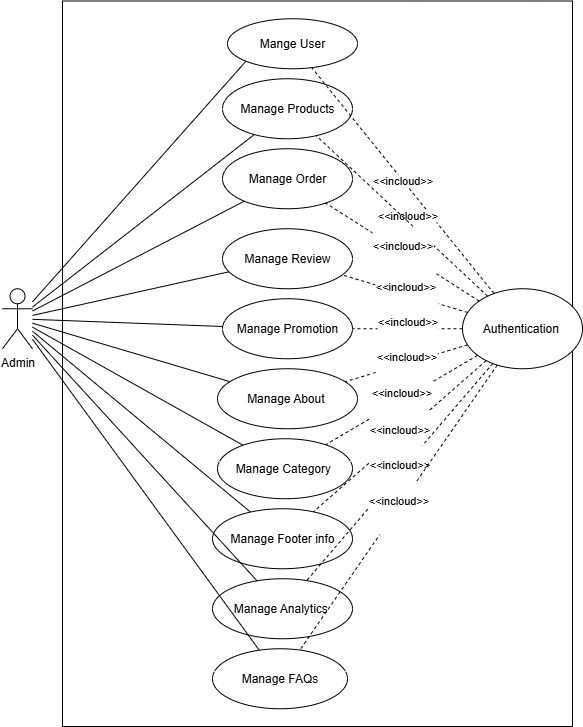

The diagram above was exported from draw.io. Its source (the exported page's mxGraphModel, read from the mxfile embedded in the PNG):
<mxGraphModel dx="2216" dy="1934" grid="1" gridSize="10" guides="1" tooltips="1" connect="1" arrows="1" fold="1" page="1" pageScale="1" pageWidth="827" pageHeight="1169" math="0" shadow="0">
  <root>
    <mxCell id="WIyWlLk6GJQsqaUBKTNV-0" />
    <mxCell id="WIyWlLk6GJQsqaUBKTNV-1" parent="WIyWlLk6GJQsqaUBKTNV-0" />
    <mxCell id="2f8ODm4oDMluz0J1j6vR-1" value="" style="rounded=0;whiteSpace=wrap;html=1;" vertex="1" parent="WIyWlLk6GJQsqaUBKTNV-1">
      <mxGeometry x="-240" y="-15.5" width="510" height="725.5" as="geometry" />
    </mxCell>
    <mxCell id="2f8ODm4oDMluz0J1j6vR-3" value="Mange User" style="ellipse;whiteSpace=wrap;html=1;" vertex="1" parent="WIyWlLk6GJQsqaUBKTNV-1">
      <mxGeometry x="-75" y="2.25" width="130" height="50" as="geometry" />
    </mxCell>
    <mxCell id="2f8ODm4oDMluz0J1j6vR-10" value="Admin" style="shape=umlActor;verticalLabelPosition=bottom;verticalAlign=top;html=1;outlineConnect=0;horizontal=1;" vertex="1" parent="WIyWlLk6GJQsqaUBKTNV-1">
      <mxGeometry x="-300" y="272.25" width="30" height="60" as="geometry" />
    </mxCell>
    <mxCell id="2f8ODm4oDMluz0J1j6vR-12" value="Manage Products" style="ellipse;whiteSpace=wrap;html=1;" vertex="1" parent="WIyWlLk6GJQsqaUBKTNV-1">
      <mxGeometry x="-80" y="62.25" width="130" height="60" as="geometry" />
    </mxCell>
    <mxCell id="2f8ODm4oDMluz0J1j6vR-13" value="Manage Order" style="ellipse;whiteSpace=wrap;html=1;" vertex="1" parent="WIyWlLk6GJQsqaUBKTNV-1">
      <mxGeometry x="-80" y="132.25" width="130" height="60" as="geometry" />
    </mxCell>
    <mxCell id="2f8ODm4oDMluz0J1j6vR-14" value="Manage Category&amp;nbsp;" style="ellipse;whiteSpace=wrap;html=1;" vertex="1" parent="WIyWlLk6GJQsqaUBKTNV-1">
      <mxGeometry x="-85" y="422.25" width="135" height="60" as="geometry" />
    </mxCell>
    <mxCell id="2f8ODm4oDMluz0J1j6vR-15" value="Manage Review" style="ellipse;whiteSpace=wrap;html=1;" vertex="1" parent="WIyWlLk6GJQsqaUBKTNV-1">
      <mxGeometry x="-80" y="212.25" width="130" height="60" as="geometry" />
    </mxCell>
    <mxCell id="2f8ODm4oDMluz0J1j6vR-16" value="Manage Promotion" style="ellipse;whiteSpace=wrap;html=1;" vertex="1" parent="WIyWlLk6GJQsqaUBKTNV-1">
      <mxGeometry x="-80" y="282.25" width="130" height="60" as="geometry" />
    </mxCell>
    <mxCell id="2f8ODm4oDMluz0J1j6vR-17" value="Manage FAQs" style="ellipse;whiteSpace=wrap;html=1;" vertex="1" parent="WIyWlLk6GJQsqaUBKTNV-1">
      <mxGeometry x="-90" y="632.25" width="135" height="60" as="geometry" />
    </mxCell>
    <mxCell id="2f8ODm4oDMluz0J1j6vR-18" value="Manage About&amp;nbsp;" style="ellipse;whiteSpace=wrap;html=1;" vertex="1" parent="WIyWlLk6GJQsqaUBKTNV-1">
      <mxGeometry x="-85" y="352.25" width="140" height="60" as="geometry" />
    </mxCell>
    <mxCell id="2f8ODm4oDMluz0J1j6vR-20" value="Manage Footer info" style="ellipse;whiteSpace=wrap;html=1;" vertex="1" parent="WIyWlLk6GJQsqaUBKTNV-1">
      <mxGeometry x="-90" y="492.25" width="140" height="60" as="geometry" />
    </mxCell>
    <mxCell id="2f8ODm4oDMluz0J1j6vR-21" value="Manage Analytics&amp;nbsp;" style="ellipse;whiteSpace=wrap;html=1;" vertex="1" parent="WIyWlLk6GJQsqaUBKTNV-1">
      <mxGeometry x="-90" y="562.25" width="140" height="60" as="geometry" />
    </mxCell>
    <mxCell id="2f8ODm4oDMluz0J1j6vR-23" value="" style="endArrow=none;html=1;rounded=0;entryX=0;entryY=1;entryDx=0;entryDy=0;" edge="1" parent="WIyWlLk6GJQsqaUBKTNV-1" source="2f8ODm4oDMluz0J1j6vR-10" target="2f8ODm4oDMluz0J1j6vR-3">
      <mxGeometry width="50" height="50" relative="1" as="geometry">
        <mxPoint x="-300" y="280" as="sourcePoint" />
        <mxPoint x="-250" y="230" as="targetPoint" />
      </mxGeometry>
    </mxCell>
    <mxCell id="2f8ODm4oDMluz0J1j6vR-25" value="" style="endArrow=none;html=1;rounded=0;" edge="1" parent="WIyWlLk6GJQsqaUBKTNV-1" source="2f8ODm4oDMluz0J1j6vR-10" target="2f8ODm4oDMluz0J1j6vR-12">
      <mxGeometry width="50" height="50" relative="1" as="geometry">
        <mxPoint x="-260" y="263" as="sourcePoint" />
        <mxPoint x="-72" y="54" as="targetPoint" />
      </mxGeometry>
    </mxCell>
    <mxCell id="2f8ODm4oDMluz0J1j6vR-30" value="" style="endArrow=none;html=1;rounded=0;" edge="1" parent="WIyWlLk6GJQsqaUBKTNV-1" source="2f8ODm4oDMluz0J1j6vR-10" target="2f8ODm4oDMluz0J1j6vR-13">
      <mxGeometry width="50" height="50" relative="1" as="geometry">
        <mxPoint x="120" y="330" as="sourcePoint" />
        <mxPoint x="170" y="280" as="targetPoint" />
      </mxGeometry>
    </mxCell>
    <mxCell id="2f8ODm4oDMluz0J1j6vR-31" value="" style="endArrow=none;html=1;rounded=0;" edge="1" parent="WIyWlLk6GJQsqaUBKTNV-1" source="2f8ODm4oDMluz0J1j6vR-10" target="2f8ODm4oDMluz0J1j6vR-14">
      <mxGeometry width="50" height="50" relative="1" as="geometry">
        <mxPoint x="-210" y="330" as="sourcePoint" />
        <mxPoint x="-160" y="280" as="targetPoint" />
      </mxGeometry>
    </mxCell>
    <mxCell id="2f8ODm4oDMluz0J1j6vR-32" value="" style="endArrow=none;html=1;rounded=0;" edge="1" parent="WIyWlLk6GJQsqaUBKTNV-1" source="2f8ODm4oDMluz0J1j6vR-10" target="2f8ODm4oDMluz0J1j6vR-15">
      <mxGeometry width="50" height="50" relative="1" as="geometry">
        <mxPoint x="120" y="330" as="sourcePoint" />
        <mxPoint x="170" y="280" as="targetPoint" />
      </mxGeometry>
    </mxCell>
    <mxCell id="2f8ODm4oDMluz0J1j6vR-33" value="" style="endArrow=none;html=1;rounded=0;" edge="1" parent="WIyWlLk6GJQsqaUBKTNV-1" source="2f8ODm4oDMluz0J1j6vR-10" target="2f8ODm4oDMluz0J1j6vR-16">
      <mxGeometry width="50" height="50" relative="1" as="geometry">
        <mxPoint x="-260" y="288" as="sourcePoint" />
        <mxPoint x="-84" y="259" as="targetPoint" />
      </mxGeometry>
    </mxCell>
    <mxCell id="2f8ODm4oDMluz0J1j6vR-34" value="" style="endArrow=none;html=1;rounded=0;" edge="1" parent="WIyWlLk6GJQsqaUBKTNV-1" source="2f8ODm4oDMluz0J1j6vR-10" target="2f8ODm4oDMluz0J1j6vR-17">
      <mxGeometry width="50" height="50" relative="1" as="geometry">
        <mxPoint x="-260" y="291" as="sourcePoint" />
        <mxPoint x="-90" y="298" as="targetPoint" />
      </mxGeometry>
    </mxCell>
    <mxCell id="2f8ODm4oDMluz0J1j6vR-35" value="" style="endArrow=none;html=1;rounded=0;" edge="1" parent="WIyWlLk6GJQsqaUBKTNV-1" source="2f8ODm4oDMluz0J1j6vR-10" target="2f8ODm4oDMluz0J1j6vR-18">
      <mxGeometry width="50" height="50" relative="1" as="geometry">
        <mxPoint x="-260" y="294" as="sourcePoint" />
        <mxPoint x="-78" y="338" as="targetPoint" />
      </mxGeometry>
    </mxCell>
    <mxCell id="2f8ODm4oDMluz0J1j6vR-36" value="" style="endArrow=none;html=1;rounded=0;" edge="1" parent="WIyWlLk6GJQsqaUBKTNV-1" source="2f8ODm4oDMluz0J1j6vR-10" target="2f8ODm4oDMluz0J1j6vR-20">
      <mxGeometry width="50" height="50" relative="1" as="geometry">
        <mxPoint x="-290" y="280" as="sourcePoint" />
        <mxPoint x="-66" y="384" as="targetPoint" />
      </mxGeometry>
    </mxCell>
    <mxCell id="2f8ODm4oDMluz0J1j6vR-37" value="" style="endArrow=none;html=1;rounded=0;" edge="1" parent="WIyWlLk6GJQsqaUBKTNV-1" source="2f8ODm4oDMluz0J1j6vR-10" target="2f8ODm4oDMluz0J1j6vR-21">
      <mxGeometry width="50" height="50" relative="1" as="geometry">
        <mxPoint x="-260" y="300" as="sourcePoint" />
        <mxPoint x="-57" y="432" as="targetPoint" />
      </mxGeometry>
    </mxCell>
    <mxCell id="2f8ODm4oDMluz0J1j6vR-40" value="Authentication&amp;nbsp;" style="ellipse;whiteSpace=wrap;html=1;" vertex="1" parent="WIyWlLk6GJQsqaUBKTNV-1">
      <mxGeometry x="160" y="272.25" width="120" height="80" as="geometry" />
    </mxCell>
    <mxCell id="2f8ODm4oDMluz0J1j6vR-52" value="&amp;lt;&amp;lt;incloud&amp;gt;&amp;gt;" style="endArrow=none;dashed=1;html=1;rounded=0;" edge="1" parent="WIyWlLk6GJQsqaUBKTNV-1" source="2f8ODm4oDMluz0J1j6vR-40" target="2f8ODm4oDMluz0J1j6vR-3">
      <mxGeometry width="50" height="50" relative="1" as="geometry">
        <mxPoint x="140" y="410" as="sourcePoint" />
        <mxPoint x="190" y="360" as="targetPoint" />
      </mxGeometry>
    </mxCell>
    <mxCell id="2f8ODm4oDMluz0J1j6vR-62" value="&amp;lt;&amp;lt;incloud&amp;gt;&amp;gt;" style="edgeLabel;html=1;align=center;verticalAlign=middle;resizable=0;points=[];" vertex="1" connectable="0" parent="2f8ODm4oDMluz0J1j6vR-52">
      <mxGeometry x="-0.1962" y="18" relative="1" as="geometry">
        <mxPoint as="offset" />
      </mxGeometry>
    </mxCell>
    <mxCell id="2f8ODm4oDMluz0J1j6vR-53" value="" style="endArrow=none;dashed=1;html=1;rounded=0;" edge="1" parent="WIyWlLk6GJQsqaUBKTNV-1" source="2f8ODm4oDMluz0J1j6vR-40" target="2f8ODm4oDMluz0J1j6vR-12">
      <mxGeometry width="50" height="50" relative="1" as="geometry">
        <mxPoint x="163" y="274" as="sourcePoint" />
        <mxPoint x="-2" y="59" as="targetPoint" />
      </mxGeometry>
    </mxCell>
    <mxCell id="2f8ODm4oDMluz0J1j6vR-54" value="&#10;&lt;span style=&quot;color: rgb(0, 0, 0); font-family: Helvetica; font-size: 11px; font-style: normal; font-variant-ligatures: normal; font-variant-caps: normal; font-weight: 400; letter-spacing: normal; orphans: 2; text-align: center; text-indent: 0px; text-transform: none; widows: 2; word-spacing: 0px; -webkit-text-stroke-width: 0px; white-space: nowrap; background-color: rgb(255, 255, 255); text-decoration-thickness: initial; text-decoration-style: initial; text-decoration-color: initial; display: inline !important; float: none;&quot;&gt;&amp;lt;&amp;lt;incloud&amp;gt;&amp;gt;&lt;/span&gt;&#10;&#10;" style="endArrow=none;dashed=1;html=1;rounded=0;" edge="1" parent="WIyWlLk6GJQsqaUBKTNV-1" source="2f8ODm4oDMluz0J1j6vR-40" target="2f8ODm4oDMluz0J1j6vR-13">
      <mxGeometry width="50" height="50" relative="1" as="geometry">
        <mxPoint x="163" y="274" as="sourcePoint" />
        <mxPoint x="-2" y="59" as="targetPoint" />
      </mxGeometry>
    </mxCell>
    <mxCell id="2f8ODm4oDMluz0J1j6vR-55" value="&#10;&lt;span style=&quot;color: rgb(0, 0, 0); font-family: Helvetica; font-size: 11px; font-style: normal; font-variant-ligatures: normal; font-variant-caps: normal; font-weight: 400; letter-spacing: normal; orphans: 2; text-align: center; text-indent: 0px; text-transform: none; widows: 2; word-spacing: 0px; -webkit-text-stroke-width: 0px; white-space: nowrap; background-color: rgb(255, 255, 255); text-decoration-thickness: initial; text-decoration-style: initial; text-decoration-color: initial; display: inline !important; float: none;&quot;&gt;&amp;lt;&amp;lt;incloud&amp;gt;&amp;gt;&lt;/span&gt;&#10;&#10;" style="endArrow=none;dashed=1;html=1;rounded=0;" edge="1" parent="WIyWlLk6GJQsqaUBKTNV-1" source="2f8ODm4oDMluz0J1j6vR-40" target="2f8ODm4oDMluz0J1j6vR-15">
      <mxGeometry width="50" height="50" relative="1" as="geometry">
        <mxPoint x="147" y="282" as="sourcePoint" />
        <mxPoint x="12" y="195" as="targetPoint" />
      </mxGeometry>
    </mxCell>
    <mxCell id="2f8ODm4oDMluz0J1j6vR-56" value="&#10;&lt;span style=&quot;color: rgb(0, 0, 0); font-family: Helvetica; font-size: 11px; font-style: normal; font-variant-ligatures: normal; font-variant-caps: normal; font-weight: 400; letter-spacing: normal; orphans: 2; text-align: center; text-indent: 0px; text-transform: none; widows: 2; word-spacing: 0px; -webkit-text-stroke-width: 0px; white-space: nowrap; background-color: rgb(255, 255, 255); text-decoration-thickness: initial; text-decoration-style: initial; text-decoration-color: initial; display: inline !important; float: none;&quot;&gt;&amp;lt;&amp;lt;incloud&amp;gt;&amp;gt;&lt;/span&gt;&#10;&#10;" style="endArrow=none;dashed=1;html=1;rounded=0;" edge="1" parent="WIyWlLk6GJQsqaUBKTNV-1" source="2f8ODm4oDMluz0J1j6vR-40" target="2f8ODm4oDMluz0J1j6vR-16">
      <mxGeometry width="50" height="50" relative="1" as="geometry">
        <mxPoint x="134" y="295" as="sourcePoint" />
        <mxPoint x="31" y="266" as="targetPoint" />
      </mxGeometry>
    </mxCell>
    <mxCell id="2f8ODm4oDMluz0J1j6vR-57" value="&#10;&lt;span style=&quot;color: rgb(0, 0, 0); font-family: Helvetica; font-size: 11px; font-style: normal; font-variant-ligatures: normal; font-variant-caps: normal; font-weight: 400; letter-spacing: normal; orphans: 2; text-align: center; text-indent: 0px; text-transform: none; widows: 2; word-spacing: 0px; -webkit-text-stroke-width: 0px; white-space: nowrap; background-color: rgb(255, 255, 255); text-decoration-thickness: initial; text-decoration-style: initial; text-decoration-color: initial; display: inline !important; float: none;&quot;&gt;&amp;lt;&amp;lt;incloud&amp;gt;&amp;gt;&lt;/span&gt;&#10;&#10;" style="endArrow=none;dashed=1;html=1;rounded=0;" edge="1" parent="WIyWlLk6GJQsqaUBKTNV-1" source="2f8ODm4oDMluz0J1j6vR-40" target="2f8ODm4oDMluz0J1j6vR-18">
      <mxGeometry width="50" height="50" relative="1" as="geometry">
        <mxPoint x="130" y="312" as="sourcePoint" />
        <mxPoint x="40" y="317" as="targetPoint" />
      </mxGeometry>
    </mxCell>
    <mxCell id="2f8ODm4oDMluz0J1j6vR-58" value="&#10;&lt;span style=&quot;color: rgb(0, 0, 0); font-family: Helvetica; font-size: 11px; font-style: normal; font-variant-ligatures: normal; font-variant-caps: normal; font-weight: 400; letter-spacing: normal; orphans: 2; text-align: center; text-indent: 0px; text-transform: none; widows: 2; word-spacing: 0px; -webkit-text-stroke-width: 0px; white-space: nowrap; background-color: rgb(255, 255, 255); text-decoration-thickness: initial; text-decoration-style: initial; text-decoration-color: initial; display: inline !important; float: none;&quot;&gt;&amp;lt;&amp;lt;incloud&amp;gt;&amp;gt;&lt;/span&gt;&#10;&#10;" style="endArrow=none;dashed=1;html=1;rounded=0;" edge="1" parent="WIyWlLk6GJQsqaUBKTNV-1" source="2f8ODm4oDMluz0J1j6vR-40" target="2f8ODm4oDMluz0J1j6vR-14">
      <mxGeometry width="50" height="50" relative="1" as="geometry">
        <mxPoint x="138" y="329" as="sourcePoint" />
        <mxPoint x="28" y="370" as="targetPoint" />
      </mxGeometry>
    </mxCell>
    <mxCell id="2f8ODm4oDMluz0J1j6vR-59" value="&#10;&lt;span style=&quot;color: rgb(0, 0, 0); font-family: Helvetica; font-size: 11px; font-style: normal; font-variant-ligatures: normal; font-variant-caps: normal; font-weight: 400; letter-spacing: normal; orphans: 2; text-align: center; text-indent: 0px; text-transform: none; widows: 2; word-spacing: 0px; -webkit-text-stroke-width: 0px; white-space: nowrap; background-color: rgb(255, 255, 255); text-decoration-thickness: initial; text-decoration-style: initial; text-decoration-color: initial; display: inline !important; float: none;&quot;&gt;&amp;lt;&amp;lt;incloud&amp;gt;&amp;gt;&lt;/span&gt;&#10;&#10;" style="endArrow=none;dashed=1;html=1;rounded=0;" edge="1" parent="WIyWlLk6GJQsqaUBKTNV-1" source="2f8ODm4oDMluz0J1j6vR-40" target="2f8ODm4oDMluz0J1j6vR-20">
      <mxGeometry width="50" height="50" relative="1" as="geometry">
        <mxPoint x="148" y="339" as="sourcePoint" />
        <mxPoint x="9" y="435" as="targetPoint" />
      </mxGeometry>
    </mxCell>
    <mxCell id="2f8ODm4oDMluz0J1j6vR-60" value="&#10;&lt;span style=&quot;color: rgb(0, 0, 0); font-family: Helvetica; font-size: 11px; font-style: normal; font-variant-ligatures: normal; font-variant-caps: normal; font-weight: 400; letter-spacing: normal; orphans: 2; text-align: center; text-indent: 0px; text-transform: none; widows: 2; word-spacing: 0px; -webkit-text-stroke-width: 0px; white-space: nowrap; background-color: rgb(255, 255, 255); text-decoration-thickness: initial; text-decoration-style: initial; text-decoration-color: initial; display: inline !important; float: none;&quot;&gt;&amp;lt;&amp;lt;incloud&amp;gt;&amp;gt;&lt;/span&gt;&#10;&#10;" style="endArrow=none;dashed=1;html=1;rounded=0;" edge="1" parent="WIyWlLk6GJQsqaUBKTNV-1" source="2f8ODm4oDMluz0J1j6vR-40" target="2f8ODm4oDMluz0J1j6vR-21">
      <mxGeometry width="50" height="50" relative="1" as="geometry">
        <mxPoint x="157" y="343" as="sourcePoint" />
        <mxPoint x="-2" y="502" as="targetPoint" />
      </mxGeometry>
    </mxCell>
    <mxCell id="2f8ODm4oDMluz0J1j6vR-61" value="&#10;&lt;span style=&quot;color: rgb(0, 0, 0); font-family: Helvetica; font-size: 11px; font-style: normal; font-variant-ligatures: normal; font-variant-caps: normal; font-weight: 400; letter-spacing: normal; orphans: 2; text-align: center; text-indent: 0px; text-transform: none; widows: 2; word-spacing: 0px; -webkit-text-stroke-width: 0px; white-space: nowrap; background-color: rgb(255, 255, 255); text-decoration-thickness: initial; text-decoration-style: initial; text-decoration-color: initial; display: inline !important; float: none;&quot;&gt;&amp;lt;&amp;lt;incloud&amp;gt;&amp;gt;&lt;/span&gt;&#10;&#10;" style="endArrow=none;dashed=1;html=1;rounded=0;" edge="1" parent="WIyWlLk6GJQsqaUBKTNV-1" source="2f8ODm4oDMluz0J1j6vR-40" target="2f8ODm4oDMluz0J1j6vR-17">
      <mxGeometry width="50" height="50" relative="1" as="geometry">
        <mxPoint x="163" y="346" as="sourcePoint" />
        <mxPoint x="-8" y="571" as="targetPoint" />
      </mxGeometry>
    </mxCell>
  </root>
</mxGraphModel>